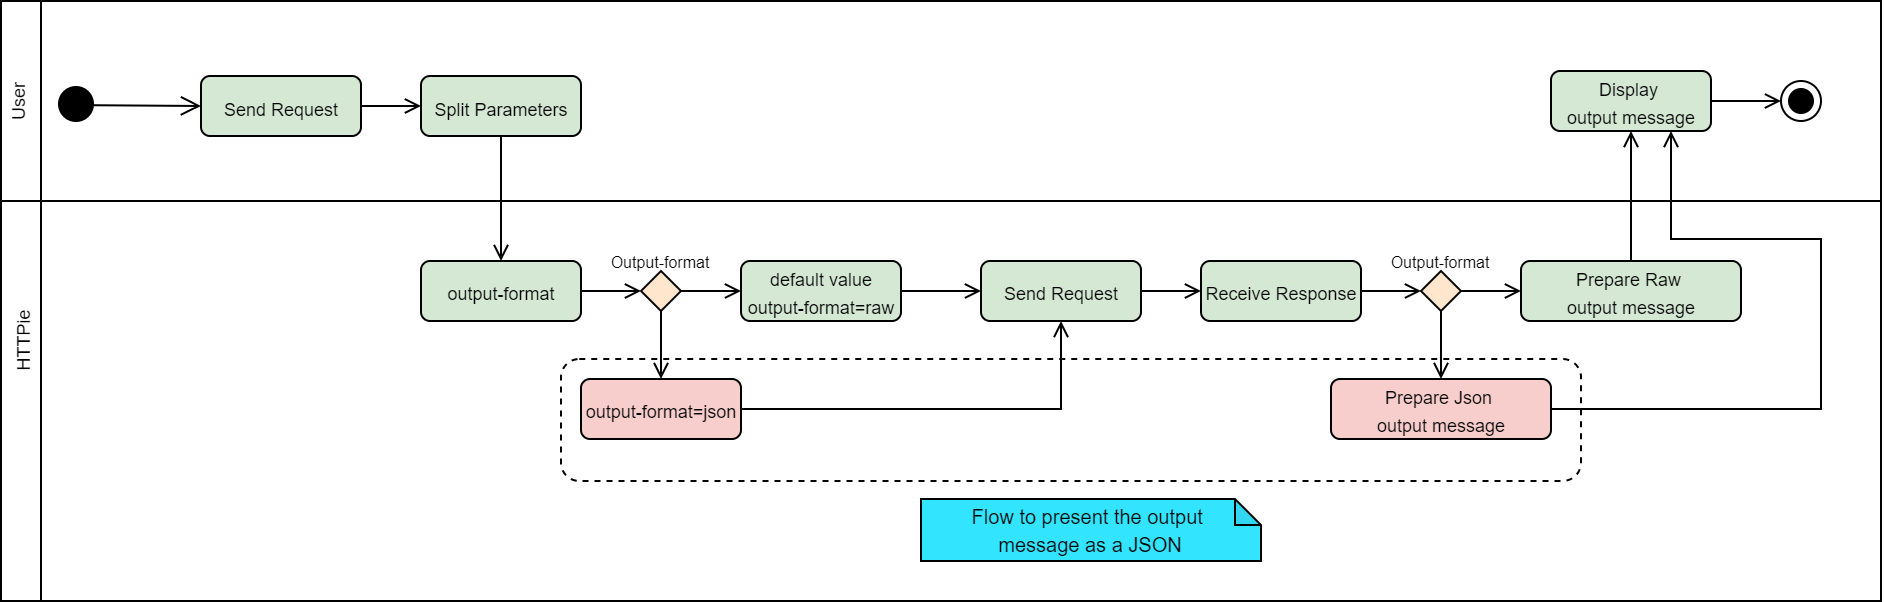

The diagram above was exported from draw.io. Its source (the exported page's mxGraphModel, read from the mxfile embedded in the PNG):
<mxGraphModel dx="1185" dy="588" grid="1" gridSize="10" guides="1" tooltips="1" connect="1" arrows="1" fold="1" page="1" pageScale="1" pageWidth="827" pageHeight="1169" math="0" shadow="0">
  <root>
    <mxCell id="0" />
    <mxCell id="1" parent="0" />
    <mxCell id="2" value="" style="group" vertex="1" connectable="0" parent="1">
      <mxGeometry x="120" y="131" width="940" height="300" as="geometry" />
    </mxCell>
    <mxCell id="3" value="" style="shape=internalStorage;whiteSpace=wrap;html=1;backgroundOutline=1;dx=20;dy=100;" vertex="1" parent="2">
      <mxGeometry width="940" height="300" as="geometry" />
    </mxCell>
    <mxCell id="4" value="&lt;font style=&quot;font-size: 9px&quot;&gt;User&lt;/font&gt;" style="text;html=1;strokeColor=none;fillColor=none;align=center;verticalAlign=middle;whiteSpace=wrap;rounded=0;rotation=-90;" vertex="1" parent="2">
      <mxGeometry x="-12.5" y="42.5" width="40" height="15" as="geometry" />
    </mxCell>
    <mxCell id="5" value="&lt;font style=&quot;font-size: 9px&quot;&gt;HTTPie&lt;/font&gt;" style="text;html=1;strokeColor=none;fillColor=none;align=center;verticalAlign=middle;whiteSpace=wrap;rounded=0;rotation=-90;" vertex="1" parent="2">
      <mxGeometry x="-10" y="160" width="40" height="20" as="geometry" />
    </mxCell>
    <mxCell id="6" value="" style="rounded=1;whiteSpace=wrap;html=1;endArrow=open;endFill=0;fillColor=none;dashed=1;" vertex="1" parent="2">
      <mxGeometry x="280" y="179" width="510" height="61" as="geometry" />
    </mxCell>
    <mxCell id="7" value="&lt;font size=&quot;1&quot;&gt;Flow to present the output &lt;br&gt;message as a JSON&lt;/font&gt;" style="shape=note;whiteSpace=wrap;html=1;backgroundOutline=1;darkOpacity=0.05;endArrow=open;endFill=0;size=13;fillColor=#33E4FF;" vertex="1" parent="2">
      <mxGeometry x="460" y="249" width="170" height="31" as="geometry" />
    </mxCell>
    <mxCell id="8" style="edgeStyle=orthogonalEdgeStyle;rounded=0;orthogonalLoop=1;jettySize=auto;html=1;exitX=0.5;exitY=1;exitDx=0;exitDy=0;exitPerimeter=0;endArrow=open;endFill=0;" edge="1" parent="2" source="7" target="7">
      <mxGeometry relative="1" as="geometry" />
    </mxCell>
    <mxCell id="9" value="&lt;font style=&quot;font-size: 8px&quot;&gt;Output-format&lt;/font&gt;" style="text;html=1;strokeColor=none;fillColor=none;align=center;verticalAlign=middle;whiteSpace=wrap;rounded=0;endArrow=open;endFill=0;" vertex="1" parent="2">
      <mxGeometry x="300" y="119" width="60" height="20" as="geometry" />
    </mxCell>
    <mxCell id="10" value="&lt;font style=&quot;font-size: 8px&quot;&gt;Output-format&lt;/font&gt;" style="text;html=1;strokeColor=none;fillColor=none;align=center;verticalAlign=middle;whiteSpace=wrap;rounded=0;endArrow=open;endFill=0;" vertex="1" parent="2">
      <mxGeometry x="690" y="119" width="60" height="20" as="geometry" />
    </mxCell>
    <mxCell id="11" value="" style="ellipse;html=1;shape=startState;fillColor=#000000;rotation=-90;" vertex="1" parent="1">
      <mxGeometry x="145" y="170" width="25" height="25" as="geometry" />
    </mxCell>
    <mxCell id="12" value="" style="html=1;verticalAlign=bottom;endArrow=open;endSize=8;entryX=0;entryY=0.5;entryDx=0;entryDy=0;" edge="1" target="22" parent="1">
      <mxGeometry relative="1" as="geometry">
        <mxPoint x="320" y="300" as="targetPoint" />
        <mxPoint x="150" y="183" as="sourcePoint" />
      </mxGeometry>
    </mxCell>
    <mxCell id="13" style="edgeStyle=none;rounded=0;orthogonalLoop=1;jettySize=auto;html=1;exitX=0.5;exitY=1;exitDx=0;exitDy=0;endArrow=open;endFill=0;strokeColor=#000000;" edge="1" source="15" target="27" parent="1">
      <mxGeometry x="120" y="131" as="geometry" />
    </mxCell>
    <mxCell id="14" style="edgeStyle=none;rounded=0;orthogonalLoop=1;jettySize=auto;html=1;exitX=1;exitY=0.5;exitDx=0;exitDy=0;endArrow=open;endFill=0;strokeColor=#000000;" edge="1" source="15" target="26" parent="1">
      <mxGeometry x="120" y="131" as="geometry" />
    </mxCell>
    <mxCell id="15" value="" style="rhombus;rounded=0;fillColor=#ffe6cc;" vertex="1" parent="1">
      <mxGeometry x="440" y="266" width="20" height="20" as="geometry" />
    </mxCell>
    <mxCell id="16" value="" style="ellipse;html=1;shape=endState;fillColor=#000000;rounded=1;" vertex="1" parent="1">
      <mxGeometry x="1010" y="171" width="20" height="20" as="geometry" />
    </mxCell>
    <mxCell id="17" style="edgeStyle=none;rounded=0;orthogonalLoop=1;jettySize=auto;html=1;entryX=0;entryY=0.5;entryDx=0;entryDy=0;endArrow=open;endFill=0;strokeColor=#000000;" edge="1" source="18" target="16" parent="1">
      <mxGeometry x="120" y="131" as="geometry" />
    </mxCell>
    <mxCell id="18" value="&lt;font style=&quot;font-size: 9px&quot;&gt;Display &lt;br&gt;output message&lt;/font&gt;" style="html=1;strokeColor=#000000;rounded=1;fillColor=#D5E8D4;" vertex="1" parent="1">
      <mxGeometry x="895" y="166" width="80" height="30" as="geometry" />
    </mxCell>
    <mxCell id="19" style="edgeStyle=none;rounded=0;orthogonalLoop=1;jettySize=auto;html=1;exitX=0.5;exitY=1;exitDx=0;exitDy=0;endArrow=open;endFill=0;strokeColor=#000000;" edge="1" source="20" target="24" parent="1">
      <mxGeometry x="120" y="131" as="geometry" />
    </mxCell>
    <mxCell id="20" value="&lt;font style=&quot;font-size: 9px&quot;&gt;Split Parameters&lt;/font&gt;" style="html=1;strokeColor=#000000;rounded=1;fillColor=#D5E8D4;" vertex="1" parent="1">
      <mxGeometry x="330" y="168.5" width="80" height="30" as="geometry" />
    </mxCell>
    <mxCell id="21" style="edgeStyle=none;rounded=0;orthogonalLoop=1;jettySize=auto;html=1;exitX=1;exitY=0.5;exitDx=0;exitDy=0;entryX=0;entryY=0.5;entryDx=0;entryDy=0;strokeColor=#000000;endArrow=open;endFill=0;" edge="1" source="22" target="20" parent="1">
      <mxGeometry x="120" y="131" as="geometry" />
    </mxCell>
    <mxCell id="22" value="&lt;font style=&quot;font-size: 9px&quot;&gt;Send Request&lt;/font&gt;" style="html=1;strokeColor=#000000;rounded=1;fillColor=#D5E8D4;" vertex="1" parent="1">
      <mxGeometry x="220" y="168.5" width="80" height="30" as="geometry" />
    </mxCell>
    <mxCell id="23" style="edgeStyle=none;rounded=0;orthogonalLoop=1;jettySize=auto;html=1;exitX=1;exitY=0.5;exitDx=0;exitDy=0;entryX=0;entryY=0.5;entryDx=0;entryDy=0;endArrow=open;endFill=0;strokeColor=#000000;" edge="1" source="24" target="15" parent="1">
      <mxGeometry x="120" y="131" as="geometry" />
    </mxCell>
    <mxCell id="24" value="&lt;font style=&quot;font-size: 9px&quot;&gt;output-format&lt;/font&gt;" style="html=1;strokeColor=#000000;rounded=1;fillColor=#D5E8D4;" vertex="1" parent="1">
      <mxGeometry x="330" y="261" width="80" height="30" as="geometry" />
    </mxCell>
    <mxCell id="25" style="edgeStyle=orthogonalEdgeStyle;rounded=0;orthogonalLoop=1;jettySize=auto;html=1;endArrow=open;endFill=0;strokeColor=#000000;" edge="1" source="26" target="30" parent="1">
      <mxGeometry x="120" y="131" as="geometry">
        <mxPoint x="590" y="276.0000000000001" as="targetPoint" />
      </mxGeometry>
    </mxCell>
    <mxCell id="26" value="&lt;span style=&quot;font-size: 9px&quot;&gt;default value&lt;br&gt;output-format=raw&lt;/span&gt;" style="html=1;strokeColor=#000000;rounded=1;fillColor=#D5E8D4;" vertex="1" parent="1">
      <mxGeometry x="490" y="261" width="80" height="30" as="geometry" />
    </mxCell>
    <mxCell id="27" value="&lt;span style=&quot;font-size: 9px&quot;&gt;output-format=json&lt;/span&gt;" style="html=1;strokeColor=#000000;rounded=1;fillColor=#F8CECC;" vertex="1" parent="1">
      <mxGeometry x="410" y="320" width="80" height="30" as="geometry" />
    </mxCell>
    <mxCell id="28" style="edgeStyle=orthogonalEdgeStyle;rounded=0;orthogonalLoop=1;jettySize=auto;html=1;exitX=1;exitY=0.5;exitDx=0;exitDy=0;endArrow=open;endFill=0;strokeColor=#000000;entryX=0.5;entryY=1;entryDx=0;entryDy=0;" edge="1" source="27" target="30" parent="1">
      <mxGeometry x="120" y="131" as="geometry">
        <mxPoint x="600" y="285.9999999999999" as="targetPoint" />
      </mxGeometry>
    </mxCell>
    <mxCell id="29" style="edgeStyle=orthogonalEdgeStyle;rounded=0;orthogonalLoop=1;jettySize=auto;html=1;entryX=0;entryY=0.5;entryDx=0;entryDy=0;endArrow=open;endFill=0;strokeColor=#000000;" edge="1" source="30" parent="1">
      <mxGeometry x="120" y="131" as="geometry">
        <mxPoint x="720" y="276" as="targetPoint" />
      </mxGeometry>
    </mxCell>
    <mxCell id="30" value="&lt;font style=&quot;font-size: 9px&quot;&gt;Send Request&lt;/font&gt;" style="html=1;strokeColor=#000000;rounded=1;fillColor=#D5E8D4;" vertex="1" parent="1">
      <mxGeometry x="610" y="261" width="80" height="30" as="geometry" />
    </mxCell>
    <mxCell id="31" value="&lt;font style=&quot;font-size: 9px&quot;&gt;Receive Response&lt;/font&gt;" style="html=1;strokeColor=#000000;rounded=1;fillColor=#D5E8D4;" vertex="1" parent="1">
      <mxGeometry x="720" y="261" width="80" height="30" as="geometry" />
    </mxCell>
    <mxCell id="32" style="edgeStyle=orthogonalEdgeStyle;rounded=0;orthogonalLoop=1;jettySize=auto;html=1;exitX=0.5;exitY=0;exitDx=0;exitDy=0;entryX=0.5;entryY=1;entryDx=0;entryDy=0;endArrow=open;endFill=0;" edge="1" source="33" target="18" parent="1">
      <mxGeometry x="120" y="131" as="geometry">
        <Array as="points">
          <mxPoint x="935" y="196" />
        </Array>
      </mxGeometry>
    </mxCell>
    <mxCell id="33" value="&lt;font style=&quot;font-size: 9px&quot;&gt;Prepare Raw &lt;br&gt;output message&lt;/font&gt;" style="html=1;strokeColor=#000000;rounded=1;fillColor=#D5E8D4;" vertex="1" parent="1">
      <mxGeometry x="880" y="261" width="110" height="30" as="geometry" />
    </mxCell>
    <mxCell id="34" style="edgeStyle=none;rounded=0;orthogonalLoop=1;jettySize=auto;html=1;exitX=1;exitY=0.5;exitDx=0;exitDy=0;endArrow=open;endFill=0;strokeColor=#000000;" edge="1" source="35" parent="1">
      <mxGeometry x="120" y="131" as="geometry">
        <mxPoint x="880" y="276.0000000000002" as="targetPoint" />
      </mxGeometry>
    </mxCell>
    <mxCell id="35" value="" style="rhombus;rounded=0;fillColor=#ffe6cc;" vertex="1" parent="1">
      <mxGeometry x="830" y="266" width="20" height="20" as="geometry" />
    </mxCell>
    <mxCell id="36" style="edgeStyle=none;rounded=0;orthogonalLoop=1;jettySize=auto;html=1;exitX=1;exitY=0.5;exitDx=0;exitDy=0;entryX=0;entryY=0.5;entryDx=0;entryDy=0;endArrow=open;endFill=0;strokeColor=#000000;" edge="1" target="35" parent="1">
      <mxGeometry x="120" y="131" as="geometry">
        <mxPoint x="800" y="276.0000000000002" as="sourcePoint" />
      </mxGeometry>
    </mxCell>
    <mxCell id="37" style="edgeStyle=orthogonalEdgeStyle;rounded=0;orthogonalLoop=1;jettySize=auto;html=1;entryX=0.75;entryY=1;entryDx=0;entryDy=0;endArrow=open;endFill=0;" edge="1" source="38" target="18" parent="1">
      <mxGeometry x="120" y="131" as="geometry">
        <Array as="points">
          <mxPoint x="1030" y="335" />
          <mxPoint x="1030" y="250" />
          <mxPoint x="955" y="250" />
        </Array>
      </mxGeometry>
    </mxCell>
    <mxCell id="38" value="&lt;span style=&quot;font-size: 9px&quot;&gt;Prepare Json &lt;br&gt;output message&lt;/span&gt;" style="html=1;strokeColor=#000000;rounded=1;fillColor=#F8CECC;" vertex="1" parent="1">
      <mxGeometry x="785" y="320" width="110" height="30" as="geometry" />
    </mxCell>
    <mxCell id="39" style="edgeStyle=none;rounded=0;orthogonalLoop=1;jettySize=auto;html=1;exitX=0.5;exitY=1;exitDx=0;exitDy=0;endArrow=open;endFill=0;strokeColor=#000000;" edge="1" source="35" target="38" parent="1">
      <mxGeometry x="120" y="131" as="geometry" />
    </mxCell>
  </root>
</mxGraphModel>